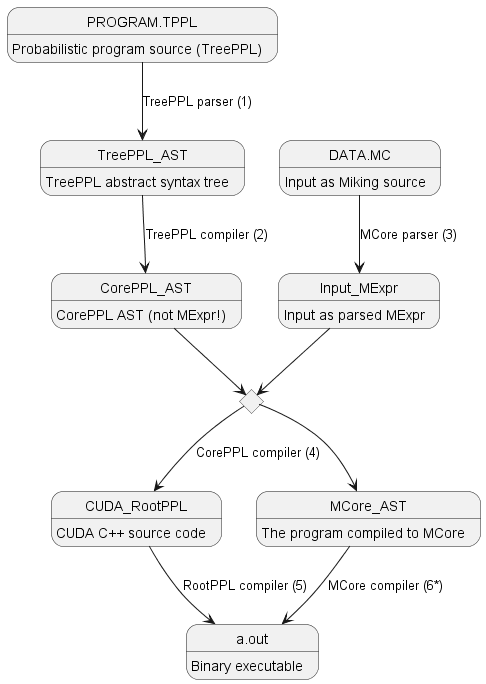

The diagram above was rendered by PlantUML. Its source (embedded in the PNG):
@startuml
state choice1 <<choice>>
state PROGRAM.TPPL <<entryPoint>>
state DATA.MC <<entryPoint>>

PROGRAM.TPPL -->  TreePPL_AST : TreePPL parser (1)
PROGRAM.TPPL : Probabilistic program source (TreePPL)

TreePPL_AST --> CorePPL_AST : TreePPL compiler (2) 
TreePPL_AST : TreePPL abstract syntax tree

CorePPL_AST --> choice1
CorePPL_AST : CorePPL AST (not MExpr!) 

DATA.MC --> Input_MExpr : MCore parser (3)
DATA.MC : Input as Miking source

Input_MExpr --> choice1
Input_MExpr : Input as parsed MExpr

choice1 --> CUDA_RootPPL : CorePPL compiler (4)
choice1 --> MCore_AST

CUDA_RootPPL --> a.out : RootPPL compiler (5)
CUDA_RootPPL : CUDA C++ source code

MCore_AST --> a.out : MCore compiler (6*)
MCore_AST : The program compiled to MCore

a.out : Binary executable

@enduml